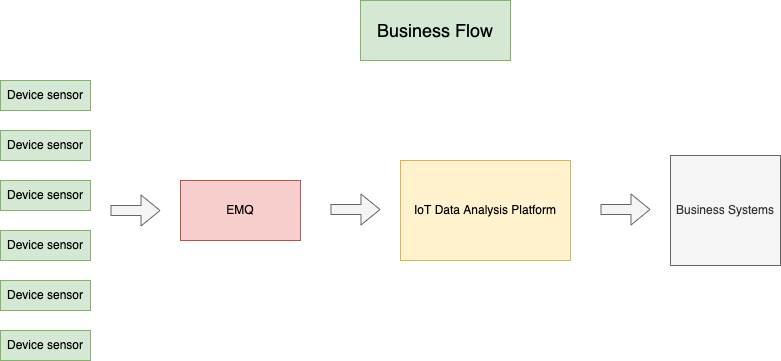

The diagram above was exported from draw.io. Its source (the exported page's mxGraphModel, read from the mxfile embedded in the PNG):
<mxGraphModel dx="1554" dy="784" grid="1" gridSize="10" guides="1" tooltips="1" connect="1" arrows="1" fold="1" page="1" pageScale="1" pageWidth="827" pageHeight="1169" math="0" shadow="0">
  <root>
    <mxCell id="0" />
    <mxCell id="1" parent="0" />
    <mxCell id="oTEn-Q95x63PFM_3VeZX-1" value="Device sensor" style="rounded=0;whiteSpace=wrap;html=1;fillColor=#d5e8d4;strokeColor=#82b366;" vertex="1" parent="1">
      <mxGeometry x="20" y="160" width="90" height="30" as="geometry" />
    </mxCell>
    <mxCell id="oTEn-Q95x63PFM_3VeZX-2" value="EMQ" style="rounded=0;whiteSpace=wrap;html=1;fillColor=#f8cecc;strokeColor=#b85450;" vertex="1" parent="1">
      <mxGeometry x="200" y="210" width="120" height="60" as="geometry" />
    </mxCell>
    <mxCell id="oTEn-Q95x63PFM_3VeZX-3" value="IoT Data Analysis Platform" style="rounded=0;whiteSpace=wrap;html=1;fillColor=#fff2cc;strokeColor=#d6b656;" vertex="1" parent="1">
      <mxGeometry x="420" y="190" width="170" height="100" as="geometry" />
    </mxCell>
    <mxCell id="oTEn-Q95x63PFM_3VeZX-4" value="Business Systems" style="whiteSpace=wrap;html=1;aspect=fixed;fillColor=#f5f5f5;fontColor=#333333;strokeColor=#666666;" vertex="1" parent="1">
      <mxGeometry x="690" y="185" width="110" height="110" as="geometry" />
    </mxCell>
    <mxCell id="oTEn-Q95x63PFM_3VeZX-5" value="Device sensor" style="rounded=0;whiteSpace=wrap;html=1;fillColor=#d5e8d4;strokeColor=#82b366;" vertex="1" parent="1">
      <mxGeometry x="20" y="210" width="90" height="30" as="geometry" />
    </mxCell>
    <mxCell id="oTEn-Q95x63PFM_3VeZX-6" value="Device sensor" style="rounded=0;whiteSpace=wrap;html=1;fillColor=#d5e8d4;strokeColor=#82b366;" vertex="1" parent="1">
      <mxGeometry x="20" y="110" width="90" height="30" as="geometry" />
    </mxCell>
    <mxCell id="oTEn-Q95x63PFM_3VeZX-7" value="Device sensor" style="rounded=0;whiteSpace=wrap;html=1;fillColor=#d5e8d4;strokeColor=#82b366;" vertex="1" parent="1">
      <mxGeometry x="20" y="260" width="90" height="30" as="geometry" />
    </mxCell>
    <mxCell id="oTEn-Q95x63PFM_3VeZX-8" value="Device sensor" style="rounded=0;whiteSpace=wrap;html=1;fillColor=#d5e8d4;strokeColor=#82b366;" vertex="1" parent="1">
      <mxGeometry x="20" y="310" width="90" height="30" as="geometry" />
    </mxCell>
    <mxCell id="oTEn-Q95x63PFM_3VeZX-9" value="Device sensor" style="rounded=0;whiteSpace=wrap;html=1;fillColor=#d5e8d4;strokeColor=#82b366;" vertex="1" parent="1">
      <mxGeometry x="20" y="360" width="90" height="30" as="geometry" />
    </mxCell>
    <mxCell id="oTEn-Q95x63PFM_3VeZX-10" value="" style="shape=flexArrow;endArrow=classic;html=1;rounded=0;fillColor=#f5f5f5;strokeColor=#666666;" edge="1" parent="1">
      <mxGeometry width="50" height="50" relative="1" as="geometry">
        <mxPoint x="130" y="240" as="sourcePoint" />
        <mxPoint x="180" y="240" as="targetPoint" />
      </mxGeometry>
    </mxCell>
    <mxCell id="oTEn-Q95x63PFM_3VeZX-11" value="" style="shape=flexArrow;endArrow=classic;html=1;rounded=0;fillColor=#f5f5f5;strokeColor=#666666;" edge="1" parent="1">
      <mxGeometry width="50" height="50" relative="1" as="geometry">
        <mxPoint x="350" y="239" as="sourcePoint" />
        <mxPoint x="400" y="239" as="targetPoint" />
      </mxGeometry>
    </mxCell>
    <mxCell id="oTEn-Q95x63PFM_3VeZX-12" value="" style="shape=flexArrow;endArrow=classic;html=1;rounded=0;fillColor=#f5f5f5;strokeColor=#666666;" edge="1" parent="1">
      <mxGeometry width="50" height="50" relative="1" as="geometry">
        <mxPoint x="620" y="239" as="sourcePoint" />
        <mxPoint x="670" y="239" as="targetPoint" />
      </mxGeometry>
    </mxCell>
    <mxCell id="oTEn-Q95x63PFM_3VeZX-13" value="&lt;font style=&quot;font-size: 18px&quot;&gt;Business Flow&lt;/font&gt;" style="rounded=0;whiteSpace=wrap;html=1;fillColor=#d5e8d4;strokeColor=#82b366;" vertex="1" parent="1">
      <mxGeometry x="380" y="30" width="150" height="60" as="geometry" />
    </mxCell>
  </root>
</mxGraphModel>